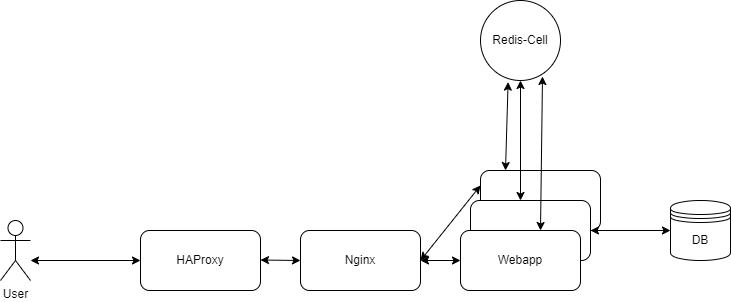

The diagram above was exported from draw.io. Its source (the exported page's mxGraphModel, read from the mxfile embedded in the PNG):
<mxGraphModel dx="1050" dy="618" grid="1" gridSize="10" guides="1" tooltips="1" connect="1" arrows="1" fold="1" page="1" pageScale="1" pageWidth="850" pageHeight="1100" math="0" shadow="0">
  <root>
    <mxCell id="0" />
    <mxCell id="1" parent="0" />
    <mxCell id="svvsI5pQITkw5yb1fPhG-1" value="HAProxy" style="rounded=1;whiteSpace=wrap;html=1;" vertex="1" parent="1">
      <mxGeometry x="220" y="340" width="120" height="60" as="geometry" />
    </mxCell>
    <mxCell id="svvsI5pQITkw5yb1fPhG-2" value="User" style="shape=umlActor;verticalLabelPosition=bottom;verticalAlign=top;html=1;outlineConnect=0;" vertex="1" parent="1">
      <mxGeometry x="80" y="330" width="30" height="60" as="geometry" />
    </mxCell>
    <mxCell id="svvsI5pQITkw5yb1fPhG-3" value="" style="endArrow=classic;startArrow=classic;html=1;rounded=0;entryX=0;entryY=0.5;entryDx=0;entryDy=0;" edge="1" parent="1" target="svvsI5pQITkw5yb1fPhG-1">
      <mxGeometry width="50" height="50" relative="1" as="geometry">
        <mxPoint x="110" y="370" as="sourcePoint" />
        <mxPoint x="160" y="320" as="targetPoint" />
      </mxGeometry>
    </mxCell>
    <mxCell id="svvsI5pQITkw5yb1fPhG-6" value="Nginx" style="rounded=1;whiteSpace=wrap;html=1;" vertex="1" parent="1">
      <mxGeometry x="380" y="340" width="120" height="60" as="geometry" />
    </mxCell>
    <mxCell id="svvsI5pQITkw5yb1fPhG-7" value="" style="endArrow=classic;startArrow=classic;html=1;rounded=0;" edge="1" parent="1">
      <mxGeometry width="50" height="50" relative="1" as="geometry">
        <mxPoint x="340" y="369.5" as="sourcePoint" />
        <mxPoint x="380" y="370" as="targetPoint" />
      </mxGeometry>
    </mxCell>
    <mxCell id="svvsI5pQITkw5yb1fPhG-8" value="" style="rounded=1;whiteSpace=wrap;html=1;" vertex="1" parent="1">
      <mxGeometry x="560" y="280" width="120" height="60" as="geometry" />
    </mxCell>
    <mxCell id="svvsI5pQITkw5yb1fPhG-9" value="" style="rounded=1;whiteSpace=wrap;html=1;" vertex="1" parent="1">
      <mxGeometry x="550" y="310" width="120" height="60" as="geometry" />
    </mxCell>
    <mxCell id="svvsI5pQITkw5yb1fPhG-10" value="Webapp" style="rounded=1;whiteSpace=wrap;html=1;" vertex="1" parent="1">
      <mxGeometry x="540" y="340" width="120" height="60" as="geometry" />
    </mxCell>
    <mxCell id="svvsI5pQITkw5yb1fPhG-11" value="" style="endArrow=classic;startArrow=classic;html=1;rounded=0;entryX=0;entryY=0.25;entryDx=0;entryDy=0;" edge="1" parent="1" target="svvsI5pQITkw5yb1fPhG-8">
      <mxGeometry width="50" height="50" relative="1" as="geometry">
        <mxPoint x="500" y="370" as="sourcePoint" />
        <mxPoint x="550" y="320" as="targetPoint" />
      </mxGeometry>
    </mxCell>
    <mxCell id="svvsI5pQITkw5yb1fPhG-12" value="" style="endArrow=classic;startArrow=classic;html=1;rounded=0;" edge="1" parent="1" target="svvsI5pQITkw5yb1fPhG-10">
      <mxGeometry width="50" height="50" relative="1" as="geometry">
        <mxPoint x="500" y="370" as="sourcePoint" />
        <mxPoint x="550" y="320" as="targetPoint" />
      </mxGeometry>
    </mxCell>
    <mxCell id="svvsI5pQITkw5yb1fPhG-15" value="Redis-Cell" style="ellipse;whiteSpace=wrap;html=1;aspect=fixed;" vertex="1" parent="1">
      <mxGeometry x="560" y="110" width="80" height="80" as="geometry" />
    </mxCell>
    <mxCell id="svvsI5pQITkw5yb1fPhG-16" value="" style="endArrow=classic;startArrow=classic;html=1;rounded=0;entryX=0.345;entryY=1.02;entryDx=0;entryDy=0;entryPerimeter=0;" edge="1" parent="1" target="svvsI5pQITkw5yb1fPhG-15">
      <mxGeometry width="50" height="50" relative="1" as="geometry">
        <mxPoint x="585" y="280" as="sourcePoint" />
        <mxPoint x="635" y="230" as="targetPoint" />
      </mxGeometry>
    </mxCell>
    <mxCell id="svvsI5pQITkw5yb1fPhG-17" value="" style="endArrow=classic;startArrow=classic;html=1;rounded=0;entryX=0.5;entryY=1;entryDx=0;entryDy=0;" edge="1" parent="1" target="svvsI5pQITkw5yb1fPhG-15">
      <mxGeometry width="50" height="50" relative="1" as="geometry">
        <mxPoint x="600" y="310" as="sourcePoint" />
        <mxPoint x="650" y="260" as="targetPoint" />
      </mxGeometry>
    </mxCell>
    <mxCell id="svvsI5pQITkw5yb1fPhG-18" value="" style="endArrow=classic;startArrow=classic;html=1;rounded=0;entryX=0.775;entryY=0.95;entryDx=0;entryDy=0;entryPerimeter=0;" edge="1" parent="1" target="svvsI5pQITkw5yb1fPhG-15">
      <mxGeometry width="50" height="50" relative="1" as="geometry">
        <mxPoint x="620" y="340" as="sourcePoint" />
        <mxPoint x="670" y="290" as="targetPoint" />
      </mxGeometry>
    </mxCell>
    <mxCell id="svvsI5pQITkw5yb1fPhG-20" value="DB" style="shape=datastore;whiteSpace=wrap;html=1;" vertex="1" parent="1">
      <mxGeometry x="750" y="310" width="60" height="60" as="geometry" />
    </mxCell>
    <mxCell id="svvsI5pQITkw5yb1fPhG-21" value="" style="endArrow=classic;startArrow=classic;html=1;rounded=0;entryX=0;entryY=0.5;entryDx=0;entryDy=0;" edge="1" parent="1" target="svvsI5pQITkw5yb1fPhG-20">
      <mxGeometry width="50" height="50" relative="1" as="geometry">
        <mxPoint x="670" y="340" as="sourcePoint" />
        <mxPoint x="720" y="290" as="targetPoint" />
      </mxGeometry>
    </mxCell>
  </root>
</mxGraphModel>